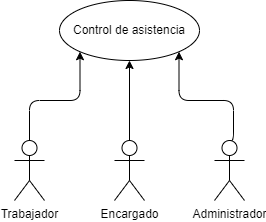

The diagram above was exported from draw.io. Its source (the exported page's mxGraphModel, read from the mxfile embedded in the PNG):
<mxGraphModel dx="549" dy="450" grid="1" gridSize="10" guides="1" tooltips="1" connect="1" arrows="1" fold="1" page="1" pageScale="1" pageWidth="291" pageHeight="413" background="#FFFFFF" math="0" shadow="0">
  <root>
    <mxCell id="0" />
    <mxCell id="1" parent="0" />
    <mxCell id="2" value="Control de asistencia" style="ellipse;whiteSpace=wrap;html=1;strokeColor=#000000;fillColor=#FFFFFF;fontColor=#000000;" parent="1" vertex="1">
      <mxGeometry x="76" y="70" width="140" height="60" as="geometry" />
    </mxCell>
    <mxCell id="8" style="edgeStyle=orthogonalEdgeStyle;html=1;exitX=0.5;exitY=0;exitDx=0;exitDy=0;exitPerimeter=0;entryX=0;entryY=1;entryDx=0;entryDy=0;strokeColor=#000000;" parent="1" source="3" target="2" edge="1">
      <mxGeometry relative="1" as="geometry" />
    </mxCell>
    <mxCell id="3" value="&lt;font color=&quot;#000000&quot;&gt;Trabajador&lt;/font&gt;" style="shape=umlActor;verticalLabelPosition=bottom;verticalAlign=top;html=1;fillColor=none;strokeColor=#000000;fontColor=#FFFFFF;" parent="1" vertex="1">
      <mxGeometry x="31" y="210" width="30" height="60" as="geometry" />
    </mxCell>
    <mxCell id="9" style="edgeStyle=orthogonalEdgeStyle;html=1;exitX=0.5;exitY=0;exitDx=0;exitDy=0;exitPerimeter=0;entryX=0.5;entryY=1;entryDx=0;entryDy=0;strokeColor=#000000;" parent="1" source="4" target="2" edge="1">
      <mxGeometry relative="1" as="geometry" />
    </mxCell>
    <mxCell id="4" value="&lt;font color=&quot;#000000&quot;&gt;Encargado&lt;/font&gt;" style="shape=umlActor;verticalLabelPosition=bottom;verticalAlign=top;html=1;fillColor=none;strokeColor=#000000;fontColor=#FFFFFF;" parent="1" vertex="1">
      <mxGeometry x="131" y="210" width="30" height="60" as="geometry" />
    </mxCell>
    <mxCell id="10" style="edgeStyle=orthogonalEdgeStyle;html=1;exitX=0.5;exitY=0;exitDx=0;exitDy=0;exitPerimeter=0;entryX=1;entryY=1;entryDx=0;entryDy=0;strokeColor=#000000;" parent="1" source="5" target="2" edge="1">
      <mxGeometry relative="1" as="geometry">
        <Array as="points">
          <mxPoint x="250" y="210" />
          <mxPoint x="250" y="170" />
          <mxPoint x="196" y="170" />
        </Array>
      </mxGeometry>
    </mxCell>
    <mxCell id="5" value="&lt;font color=&quot;#000000&quot;&gt;Administrador&lt;/font&gt;" style="shape=umlActor;verticalLabelPosition=bottom;verticalAlign=top;html=1;fillColor=none;strokeColor=#000000;fontColor=#FFFFFF;" parent="1" vertex="1">
      <mxGeometry x="231" y="210" width="30" height="60" as="geometry" />
    </mxCell>
  </root>
</mxGraphModel>